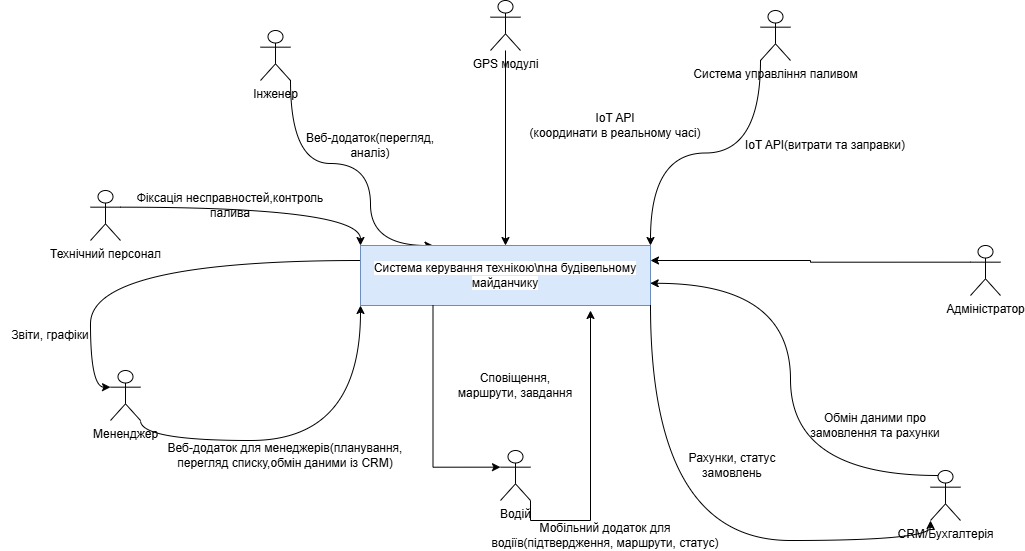

The diagram above was exported from draw.io. Its source (the exported page's mxGraphModel, read from the mxfile embedded in the PNG):
<mxGraphModel dx="1042" dy="535" grid="1" gridSize="10" guides="1" tooltips="1" connect="1" arrows="1" fold="1" page="1" pageScale="1" pageWidth="827" pageHeight="1169" math="0" shadow="0">
  <root>
    <mxCell id="0" />
    <mxCell id="1" parent="0" />
    <mxCell id="dsbV-evdaDxm3SENkTLk-8" edge="1" parent="1" source="FSsFJi78TuL0Xb95ByqZ-1" style="edgeStyle=orthogonalEdgeStyle;rounded=0;orthogonalLoop=1;jettySize=auto;html=1;exitX=0;exitY=1;exitDx=0;exitDy=0;exitPerimeter=0;entryX=1;entryY=0;entryDx=0;entryDy=0;curved=1;" target="FSsFJi78TuL0Xb95ByqZ-28">
      <mxGeometry relative="1" as="geometry" />
    </mxCell>
    <mxCell id="FSsFJi78TuL0Xb95ByqZ-1" parent="1" style="shape=umlActor;verticalLabelPosition=bottom;verticalAlign=top;html=1;outlineConnect=0;" value="Система управління паливом" vertex="1">
      <mxGeometry height="50" width="30" x="810" y="30" as="geometry" />
    </mxCell>
    <mxCell id="dsbV-evdaDxm3SENkTLk-11" edge="1" parent="1" source="FSsFJi78TuL0Xb95ByqZ-3" style="edgeStyle=orthogonalEdgeStyle;rounded=0;orthogonalLoop=1;jettySize=auto;html=1;exitX=0;exitY=0.3333333333333333;exitDx=0;exitDy=0;exitPerimeter=0;entryX=1;entryY=0.25;entryDx=0;entryDy=0;" target="FSsFJi78TuL0Xb95ByqZ-28">
      <mxGeometry relative="1" as="geometry" />
    </mxCell>
    <mxCell id="FSsFJi78TuL0Xb95ByqZ-3" parent="1" style="shape=umlActor;verticalLabelPosition=bottom;verticalAlign=top;html=1;outlineConnect=0;" value="Адміністратор" vertex="1">
      <mxGeometry height="50" width="30" x="1020" y="265" as="geometry" />
    </mxCell>
    <mxCell id="dsbV-evdaDxm3SENkTLk-6" edge="1" parent="1" source="FSsFJi78TuL0Xb95ByqZ-5" style="edgeStyle=orthogonalEdgeStyle;rounded=0;orthogonalLoop=1;jettySize=auto;html=1;entryX=0.5;entryY=0;entryDx=0;entryDy=0;" target="FSsFJi78TuL0Xb95ByqZ-28">
      <mxGeometry relative="1" as="geometry" />
    </mxCell>
    <mxCell id="FSsFJi78TuL0Xb95ByqZ-5" parent="1" style="shape=umlActor;verticalLabelPosition=bottom;verticalAlign=top;html=1;outlineConnect=0;" value="GPS модулі" vertex="1">
      <mxGeometry height="50" width="30" x="540" y="20" as="geometry" />
    </mxCell>
    <mxCell id="dsbV-evdaDxm3SENkTLk-16" edge="1" parent="1" source="FSsFJi78TuL0Xb95ByqZ-6" style="edgeStyle=orthogonalEdgeStyle;rounded=0;orthogonalLoop=1;jettySize=auto;html=1;exitX=1;exitY=0.3333333333333333;exitDx=0;exitDy=0;exitPerimeter=0;entryX=0;entryY=0;entryDx=0;entryDy=0;curved=1;" target="FSsFJi78TuL0Xb95ByqZ-28">
      <mxGeometry relative="1" as="geometry" />
    </mxCell>
    <mxCell id="FSsFJi78TuL0Xb95ByqZ-6" parent="1" style="shape=umlActor;verticalLabelPosition=bottom;verticalAlign=top;html=1;outlineConnect=0;" value="Технічний персонал" vertex="1">
      <mxGeometry height="50" width="30" x="140" y="210" as="geometry" />
    </mxCell>
    <mxCell id="dsbV-evdaDxm3SENkTLk-4" edge="1" parent="1" source="FSsFJi78TuL0Xb95ByqZ-7" style="edgeStyle=orthogonalEdgeStyle;rounded=0;orthogonalLoop=1;jettySize=auto;html=1;exitX=1;exitY=1;exitDx=0;exitDy=0;exitPerimeter=0;entryX=0.25;entryY=0;entryDx=0;entryDy=0;curved=1;" target="FSsFJi78TuL0Xb95ByqZ-28">
      <mxGeometry relative="1" as="geometry">
        <Array as="points">
          <mxPoint x="340" y="183" />
          <mxPoint x="420" y="183" />
          <mxPoint x="420" y="265" />
        </Array>
      </mxGeometry>
    </mxCell>
    <mxCell id="FSsFJi78TuL0Xb95ByqZ-7" parent="1" style="shape=umlActor;verticalLabelPosition=bottom;verticalAlign=top;html=1;outlineConnect=0;" value="Інженер" vertex="1">
      <mxGeometry height="50" width="30" x="310" y="50" as="geometry" />
    </mxCell>
    <mxCell id="dsbV-evdaDxm3SENkTLk-15" edge="1" parent="1" source="FSsFJi78TuL0Xb95ByqZ-8" style="edgeStyle=orthogonalEdgeStyle;rounded=0;orthogonalLoop=1;jettySize=auto;html=1;exitX=1;exitY=1;exitDx=0;exitDy=0;exitPerimeter=0;entryX=0;entryY=1;entryDx=0;entryDy=0;curved=1;" target="FSsFJi78TuL0Xb95ByqZ-28">
      <mxGeometry relative="1" as="geometry" />
    </mxCell>
    <mxCell id="FSsFJi78TuL0Xb95ByqZ-8" parent="1" style="shape=umlActor;verticalLabelPosition=bottom;verticalAlign=top;html=1;outlineConnect=0;" value="Мененджер" vertex="1">
      <mxGeometry height="50" width="30" x="160" y="390" as="geometry" />
    </mxCell>
    <mxCell id="FSsFJi78TuL0Xb95ByqZ-9" parent="1" style="shape=umlActor;verticalLabelPosition=bottom;verticalAlign=top;html=1;outlineConnect=0;" value="CRM/Бухгалтерія" vertex="1">
      <mxGeometry height="50" width="30" x="980" y="490" as="geometry" />
    </mxCell>
    <mxCell id="dsbV-evdaDxm3SENkTLk-13" edge="1" parent="1" source="FSsFJi78TuL0Xb95ByqZ-10" style="edgeStyle=orthogonalEdgeStyle;rounded=0;orthogonalLoop=1;jettySize=auto;html=1;exitX=1;exitY=1;exitDx=0;exitDy=0;exitPerimeter=0;">
      <mxGeometry relative="1" as="geometry">
        <mxPoint x="640" y="330" as="targetPoint" />
      </mxGeometry>
    </mxCell>
    <mxCell id="FSsFJi78TuL0Xb95ByqZ-10" parent="1" style="shape=umlActor;verticalLabelPosition=bottom;verticalAlign=top;html=1;outlineConnect=0;" value="Водій" vertex="1">
      <mxGeometry height="50" width="30" x="550" y="470" as="geometry" />
    </mxCell>
    <mxCell id="FSsFJi78TuL0Xb95ByqZ-28" parent="1" style="rounded=0;whiteSpace=wrap;html=1;fillColor=#dae8fc;strokeColor=#6c8ebf;" value="&lt;span style=&quot;background-color: rgb(255, 255, 255);&quot;&gt;Система керування технікою\nна будівельному майданчику&lt;/span&gt;" vertex="1">
      <mxGeometry height="60" width="290" x="410" y="265" as="geometry" />
    </mxCell>
    <mxCell id="dsbV-evdaDxm3SENkTLk-9" edge="1" parent="1" source="FSsFJi78TuL0Xb95ByqZ-28" style="edgeStyle=orthogonalEdgeStyle;rounded=0;orthogonalLoop=1;jettySize=auto;html=1;exitX=1;exitY=1;exitDx=0;exitDy=0;entryX=0;entryY=1;entryDx=0;entryDy=0;entryPerimeter=0;curved=1;" target="FSsFJi78TuL0Xb95ByqZ-9">
      <mxGeometry relative="1" as="geometry" />
    </mxCell>
    <mxCell id="dsbV-evdaDxm3SENkTLk-10" edge="1" parent="1" source="FSsFJi78TuL0Xb95ByqZ-9" style="edgeStyle=orthogonalEdgeStyle;rounded=0;orthogonalLoop=1;jettySize=auto;html=1;exitX=0.25;exitY=0.1;exitDx=0;exitDy=0;exitPerimeter=0;entryX=0.999;entryY=0.63;entryDx=0;entryDy=0;entryPerimeter=0;curved=1;" target="FSsFJi78TuL0Xb95ByqZ-28">
      <mxGeometry relative="1" as="geometry" />
    </mxCell>
    <mxCell id="dsbV-evdaDxm3SENkTLk-12" edge="1" parent="1" source="FSsFJi78TuL0Xb95ByqZ-28" style="edgeStyle=orthogonalEdgeStyle;rounded=0;orthogonalLoop=1;jettySize=auto;html=1;exitX=0.25;exitY=1;exitDx=0;exitDy=0;entryX=0;entryY=0.3333333333333333;entryDx=0;entryDy=0;entryPerimeter=0;" target="FSsFJi78TuL0Xb95ByqZ-10">
      <mxGeometry relative="1" as="geometry" />
    </mxCell>
    <mxCell id="dsbV-evdaDxm3SENkTLk-14" edge="1" parent="1" source="FSsFJi78TuL0Xb95ByqZ-28" style="edgeStyle=orthogonalEdgeStyle;rounded=0;orthogonalLoop=1;jettySize=auto;html=1;exitX=0;exitY=0.25;exitDx=0;exitDy=0;entryX=0;entryY=0.3333333333333333;entryDx=0;entryDy=0;entryPerimeter=0;curved=1;" target="FSsFJi78TuL0Xb95ByqZ-8">
      <mxGeometry relative="1" as="geometry" />
    </mxCell>
    <mxCell id="dsbV-evdaDxm3SENkTLk-17" parent="1" style="text;html=1;whiteSpace=wrap;strokeColor=none;fillColor=none;align=center;verticalAlign=middle;rounded=0;" value="Сповіщення, маршрути, завдання" vertex="1">
      <mxGeometry height="30" width="130" x="500" y="390" as="geometry" />
    </mxCell>
    <mxCell id="dsbV-evdaDxm3SENkTLk-18" parent="1" style="text;html=1;whiteSpace=wrap;strokeColor=none;fillColor=none;align=center;verticalAlign=middle;rounded=0;" value="Звіти, графіки" vertex="1">
      <mxGeometry height="30" width="100" x="50" y="340" as="geometry" />
    </mxCell>
    <mxCell id="dsbV-evdaDxm3SENkTLk-19" parent="1" style="text;html=1;whiteSpace=wrap;strokeColor=none;fillColor=none;align=center;verticalAlign=middle;rounded=0;" value="Рахунки, статус замовлень" vertex="1">
      <mxGeometry height="30" width="90" x="737" y="470" as="geometry" />
    </mxCell>
    <mxCell id="dsbV-evdaDxm3SENkTLk-20" parent="1" style="text;html=1;whiteSpace=wrap;strokeColor=none;fillColor=none;align=center;verticalAlign=middle;rounded=0;" value="Обмін даними про замовлення та рахунки" vertex="1">
      <mxGeometry height="30" width="150" x="850" y="430" as="geometry" />
    </mxCell>
    <mxCell id="dsbV-evdaDxm3SENkTLk-21" parent="1" style="text;html=1;whiteSpace=wrap;strokeColor=none;fillColor=none;align=center;verticalAlign=middle;rounded=0;" value="IoT API(витрати та заправки)" vertex="1">
      <mxGeometry height="30" width="170" x="790" y="150" as="geometry" />
    </mxCell>
    <mxCell id="dsbV-evdaDxm3SENkTLk-22" parent="1" style="text;html=1;whiteSpace=wrap;strokeColor=none;fillColor=none;align=center;verticalAlign=middle;rounded=0;" value="IoT API&lt;div&gt;(координати в реальному часі)&lt;/div&gt;" vertex="1">
      <mxGeometry height="30" width="210" x="560" y="130" as="geometry" />
    </mxCell>
    <mxCell id="dsbV-evdaDxm3SENkTLk-23" parent="1" style="text;html=1;whiteSpace=wrap;strokeColor=none;fillColor=none;align=center;verticalAlign=middle;rounded=0;" value="Фіксація несправностей,контроль палива" vertex="1">
      <mxGeometry height="30" width="200" x="180" y="210" as="geometry" />
    </mxCell>
    <mxCell id="dsbV-evdaDxm3SENkTLk-24" parent="1" style="text;html=1;whiteSpace=wrap;strokeColor=none;fillColor=none;align=center;verticalAlign=middle;rounded=0;" value="Веб-додаток(перегляд, аналіз)" vertex="1">
      <mxGeometry height="30" width="140" x="350" y="150" as="geometry" />
    </mxCell>
    <mxCell id="dsbV-evdaDxm3SENkTLk-25" parent="1" style="text;html=1;whiteSpace=wrap;strokeColor=none;fillColor=none;align=center;verticalAlign=middle;rounded=0;" value="Веб-додаток для менеджерів(планування, перегляд списку,обмін даними із CRM)" vertex="1">
      <mxGeometry height="30" width="250" x="210" y="460" as="geometry" />
    </mxCell>
    <mxCell id="dsbV-evdaDxm3SENkTLk-28" parent="1" style="text;html=1;whiteSpace=wrap;strokeColor=none;fillColor=none;align=center;verticalAlign=middle;rounded=0;" value="Мобільний додаток для водіїв(підтвердження, маршрути, статус)" vertex="1">
      <mxGeometry height="30" width="250" x="530" y="540" as="geometry" />
    </mxCell>
  </root>
</mxGraphModel>